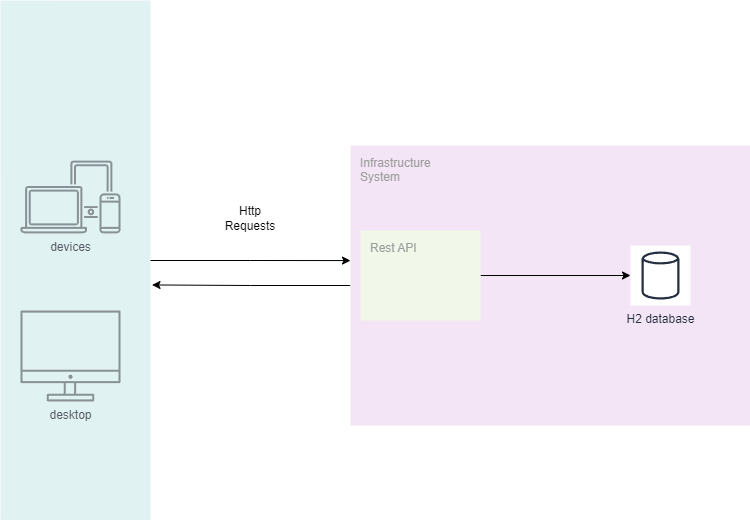

The diagram above was exported from draw.io. Its source (the exported page's mxGraphModel, read from the mxfile embedded in the PNG):
<mxGraphModel dx="2074" dy="1132" grid="1" gridSize="10" guides="1" tooltips="1" connect="1" arrows="1" fold="1" page="1" pageScale="1" pageWidth="827" pageHeight="1169" math="0" shadow="0">
  <root>
    <mxCell id="0" />
    <mxCell id="1" parent="0" />
    <mxCell id="nFNE_RVQvGrY2n6--Tk6-16" value="" style="sketch=0;points=[[0,0,0],[0.25,0,0],[0.5,0,0],[0.75,0,0],[1,0,0],[1,0.25,0],[1,0.5,0],[1,0.75,0],[1,1,0],[0.75,1,0],[0.5,1,0],[0.25,1,0],[0,1,0],[0,0.75,0],[0,0.5,0],[0,0.25,0]];rounded=1;absoluteArcSize=1;arcSize=2;html=1;strokeColor=none;gradientColor=none;shadow=0;dashed=0;fontSize=12;fontColor=#9E9E9E;align=left;verticalAlign=top;spacing=10;spacingTop=-4;whiteSpace=wrap;fillColor=#E0F2F1;" vertex="1" parent="1">
      <mxGeometry x="40" y="240" width="150" height="520" as="geometry" />
    </mxCell>
    <mxCell id="nFNE_RVQvGrY2n6--Tk6-20" style="edgeStyle=orthogonalEdgeStyle;rounded=0;orthogonalLoop=1;jettySize=auto;html=1;entryX=1.01;entryY=0.547;entryDx=0;entryDy=0;entryPerimeter=0;" edge="1" parent="1" source="nFNE_RVQvGrY2n6--Tk6-6" target="nFNE_RVQvGrY2n6--Tk6-16">
      <mxGeometry relative="1" as="geometry">
        <mxPoint x="200" y="525" as="targetPoint" />
      </mxGeometry>
    </mxCell>
    <mxCell id="nFNE_RVQvGrY2n6--Tk6-6" value="Infrastructure&#10;System" style="sketch=0;points=[[0,0,0],[0.25,0,0],[0.5,0,0],[0.75,0,0],[1,0,0],[1,0.25,0],[1,0.5,0],[1,0.75,0],[1,1,0],[0.75,1,0],[0.5,1,0],[0.25,1,0],[0,1,0],[0,0.75,0],[0,0.5,0],[0,0.25,0]];rounded=1;absoluteArcSize=1;arcSize=2;html=1;strokeColor=none;gradientColor=none;shadow=0;dashed=0;fontSize=12;fontColor=#9E9E9E;align=left;verticalAlign=top;spacing=10;spacingTop=-4;whiteSpace=wrap;fillColor=#F3E5F5;" vertex="1" parent="1">
      <mxGeometry x="390" y="385" width="400" height="280" as="geometry" />
    </mxCell>
    <mxCell id="nFNE_RVQvGrY2n6--Tk6-8" value="devices" style="sketch=0;outlineConnect=0;gradientColor=none;fontColor=#545B64;strokeColor=none;fillColor=#879196;dashed=0;verticalLabelPosition=bottom;verticalAlign=top;align=center;html=1;fontSize=12;fontStyle=0;aspect=fixed;shape=mxgraph.aws4.illustration_devices;pointerEvents=1" vertex="1" parent="1">
      <mxGeometry x="60" y="400" width="100" height="73" as="geometry" />
    </mxCell>
    <mxCell id="nFNE_RVQvGrY2n6--Tk6-9" value="desktop" style="sketch=0;outlineConnect=0;gradientColor=none;fontColor=#545B64;strokeColor=none;fillColor=#879196;dashed=0;verticalLabelPosition=bottom;verticalAlign=top;align=center;html=1;fontSize=12;fontStyle=0;aspect=fixed;shape=mxgraph.aws4.illustration_desktop;pointerEvents=1" vertex="1" parent="1">
      <mxGeometry x="60" y="550" width="100" height="91" as="geometry" />
    </mxCell>
    <mxCell id="nFNE_RVQvGrY2n6--Tk6-23" style="edgeStyle=orthogonalEdgeStyle;rounded=0;orthogonalLoop=1;jettySize=auto;html=1;" edge="1" parent="1" source="nFNE_RVQvGrY2n6--Tk6-10" target="nFNE_RVQvGrY2n6--Tk6-11">
      <mxGeometry relative="1" as="geometry" />
    </mxCell>
    <mxCell id="nFNE_RVQvGrY2n6--Tk6-10" value="Rest API" style="sketch=0;points=[[0,0,0],[0.25,0,0],[0.5,0,0],[0.75,0,0],[1,0,0],[1,0.25,0],[1,0.5,0],[1,0.75,0],[1,1,0],[0.75,1,0],[0.5,1,0],[0.25,1,0],[0,1,0],[0,0.75,0],[0,0.5,0],[0,0.25,0]];rounded=1;absoluteArcSize=1;arcSize=2;html=1;strokeColor=none;gradientColor=none;shadow=0;dashed=0;fontSize=12;fontColor=#9E9E9E;align=left;verticalAlign=top;spacing=10;spacingTop=-4;whiteSpace=wrap;fillColor=#F1F8E9;" vertex="1" parent="1">
      <mxGeometry x="400" y="470" width="120" height="90" as="geometry" />
    </mxCell>
    <mxCell id="nFNE_RVQvGrY2n6--Tk6-11" value="H2 database" style="sketch=0;outlineConnect=0;fontColor=#232F3E;gradientColor=none;strokeColor=#232F3E;fillColor=#ffffff;dashed=0;verticalLabelPosition=bottom;verticalAlign=top;align=center;html=1;fontSize=12;fontStyle=0;aspect=fixed;shape=mxgraph.aws4.resourceIcon;resIcon=mxgraph.aws4.generic_database;" vertex="1" parent="1">
      <mxGeometry x="670" y="485" width="60" height="60" as="geometry" />
    </mxCell>
    <mxCell id="nFNE_RVQvGrY2n6--Tk6-15" value="Http Requests" style="text;strokeColor=none;align=center;fillColor=none;html=1;verticalAlign=middle;whiteSpace=wrap;rounded=0;" vertex="1" parent="1">
      <mxGeometry x="260" y="443" width="60" height="30" as="geometry" />
    </mxCell>
    <mxCell id="nFNE_RVQvGrY2n6--Tk6-18" style="edgeStyle=orthogonalEdgeStyle;rounded=0;orthogonalLoop=1;jettySize=auto;html=1;entryX=0;entryY=0.411;entryDx=0;entryDy=0;entryPerimeter=0;" edge="1" parent="1" source="nFNE_RVQvGrY2n6--Tk6-16" target="nFNE_RVQvGrY2n6--Tk6-6">
      <mxGeometry relative="1" as="geometry" />
    </mxCell>
  </root>
</mxGraphModel>